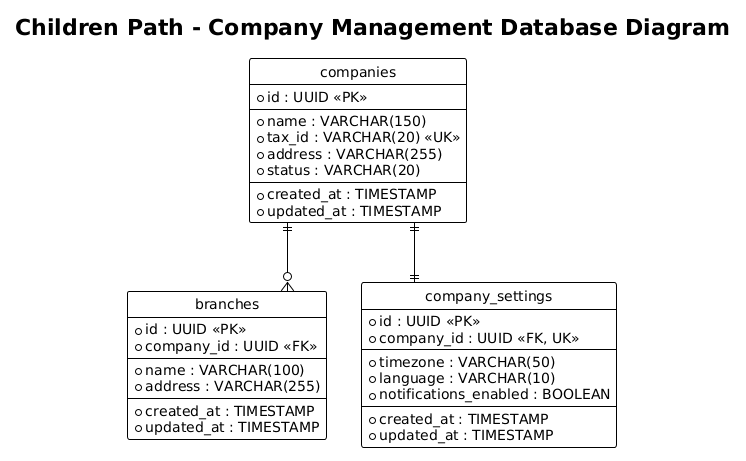

The diagram above was rendered by PlantUML. Its source (embedded in the PNG):
@startuml
title Children Path - Company Management Database Diagram
!theme plain
hide circle
skinparam linetype ortho

entity "companies" as companies {
  * id : UUID <<PK>>
  --
  * name : VARCHAR(150)
  * tax_id : VARCHAR(20) <<UK>>
  * address : VARCHAR(255)
  * status : VARCHAR(20)
  --
  * created_at : TIMESTAMP
  * updated_at : TIMESTAMP
}

entity "branches" as branches {
  * id : UUID <<PK>>
  * company_id : UUID <<FK>>
  --
  * name : VARCHAR(100)
  * address : VARCHAR(255)
  --
  * created_at : TIMESTAMP
  * updated_at : TIMESTAMP
}

entity "company_settings" as company_settings {
  * id : UUID <<PK>>
  * company_id : UUID <<FK, UK>>
  --
  * timezone : VARCHAR(50)
  * language : VARCHAR(10)
  * notifications_enabled : BOOLEAN
  --
  * created_at : TIMESTAMP
  * updated_at : TIMESTAMP
}

' Relaciones
companies ||--o{ branches
companies ||--|| company_settings
@enduml